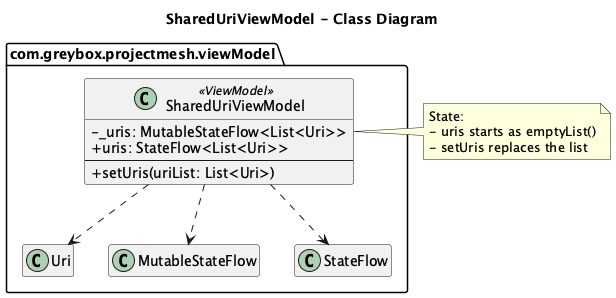

The diagram above was rendered by PlantUML. Its source (embedded in the PNG):
@startuml
title SharedUriViewModel - Class Diagram

skinparam classAttributeIconSize 0
hide empty members
set namespaceSeparator none

package "com.greybox.projectmesh.viewModel" {

  class SharedUriViewModel <<ViewModel>> {
    -_uris: MutableStateFlow<List<Uri>>
    +uris: StateFlow<List<Uri>>
    --
    +setUris(uriList: List<Uri>)
  }

  class Uri
  class MutableStateFlow
  class StateFlow
}

SharedUriViewModel ..> Uri
SharedUriViewModel ..> MutableStateFlow
SharedUriViewModel ..> StateFlow

note right of SharedUriViewModel
State:
- uris starts as emptyList()
- setUris replaces the list
end note

@enduml